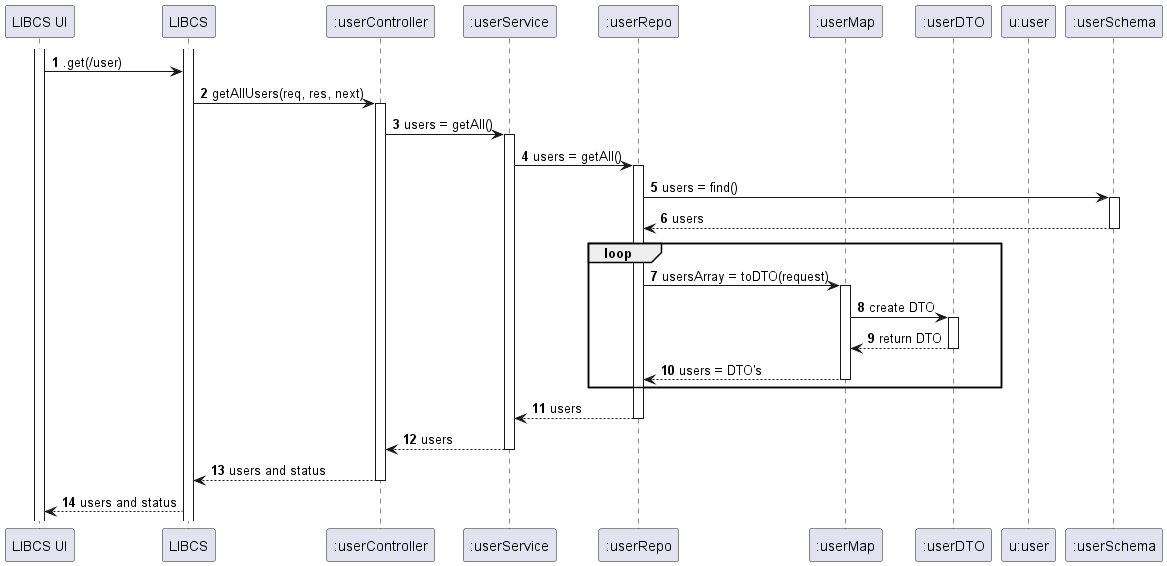

The diagram above was rendered by PlantUML. Its source (embedded in the PNG):
@startuml

autonumber
participant "LIBCS UI" as UI
participant "LIBCS" as API
participant ":userController" as BC
participant ":userService" as BS
participant ":userRepo" as BR
participant ":userMap" as BM
participant ":userDTO" as DTO
participant "u:user" as B
participant ":userSchema" as BSchema


activate UI
activate API
UI -> API : .get(/user)
API -> BC : getAllUsers(req, res, next)
activate BC
BC -> BS : users = getAll()
activate BS
BS -> BR : users = getAll()
activate BR
BR -> BSchema : users = find()
activate BSchema
BSchema --> BR : users
deactivate BSchema
loop
BR -> BM : usersArray = toDTO(request)
activate BM
BM -> DTO : create DTO
activate DTO
BM <-- DTO : return DTO
deactivate DTO
BR <-- BM : users = DTO's
deactivate BM
end
BR --> BS : users
deactivate BR
BS --> BC : users
deactivate BS
BC --> API : users and status
deactivate BC
API --> UI : users and status


@enduml